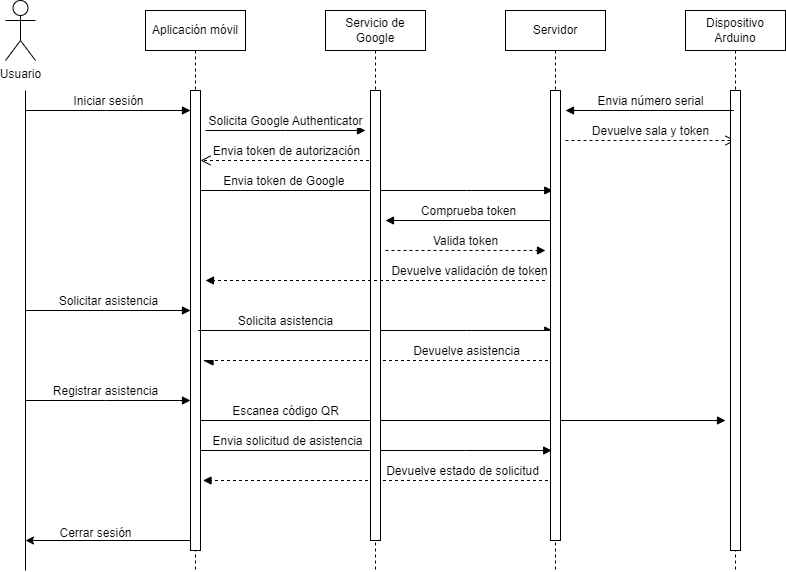

The diagram above was exported from draw.io. Its source (the exported page's mxGraphModel, read from the mxfile embedded in the PNG):
<mxGraphModel dx="1434" dy="788" grid="1" gridSize="10" guides="1" tooltips="1" connect="1" arrows="1" fold="1" page="1" pageScale="1" pageWidth="850" pageHeight="1100" math="0" shadow="0">
  <root>
    <mxCell id="0" />
    <mxCell id="1" parent="0" />
    <mxCell id="aM9ryv3xv72pqoxQDRHE-5" value="Aplicación móvil" style="shape=umlLifeline;perimeter=lifelinePerimeter;whiteSpace=wrap;html=1;container=0;dropTarget=0;collapsible=0;recursiveResize=0;outlineConnect=0;portConstraint=eastwest;newEdgeStyle={&quot;edgeStyle&quot;:&quot;elbowEdgeStyle&quot;,&quot;elbow&quot;:&quot;vertical&quot;,&quot;curved&quot;:0,&quot;rounded&quot;:0};" parent="1" vertex="1">
      <mxGeometry x="220" y="40" width="100" height="560" as="geometry" />
    </mxCell>
    <mxCell id="aM9ryv3xv72pqoxQDRHE-6" value="" style="html=1;points=[];perimeter=orthogonalPerimeter;outlineConnect=0;targetShapes=umlLifeline;portConstraint=eastwest;newEdgeStyle={&quot;edgeStyle&quot;:&quot;elbowEdgeStyle&quot;,&quot;elbow&quot;:&quot;vertical&quot;,&quot;curved&quot;:0,&quot;rounded&quot;:0};" parent="aM9ryv3xv72pqoxQDRHE-5" vertex="1">
      <mxGeometry x="45" y="80" width="10" height="460" as="geometry" />
    </mxCell>
    <mxCell id="aM9ryv3xv72pqoxQDRHE-7" value="&lt;font style=&quot;font-size: 12px;&quot;&gt;Iniciar sesión&lt;/font&gt;" style="html=1;verticalAlign=bottom;endArrow=block;edgeStyle=elbowEdgeStyle;elbow=vertical;curved=0;rounded=0;" parent="1" edge="1">
      <mxGeometry relative="1" as="geometry">
        <mxPoint x="100" y="140" as="sourcePoint" />
        <Array as="points">
          <mxPoint x="180" y="140" />
        </Array>
        <mxPoint x="265" y="140" as="targetPoint" />
      </mxGeometry>
    </mxCell>
    <mxCell id="aM9ryv3xv72pqoxQDRHE-10" value="&lt;font style=&quot;font-size: 12px;&quot;&gt;Devuelve sala y token&lt;/font&gt;" style="html=1;verticalAlign=bottom;endArrow=open;dashed=1;endSize=8;edgeStyle=elbowEdgeStyle;elbow=horizontal;curved=0;rounded=0;" parent="1" edge="1">
      <mxGeometry relative="1" as="geometry">
        <mxPoint x="810" y="170" as="targetPoint" />
        <Array as="points">
          <mxPoint x="725" y="170" />
        </Array>
        <mxPoint x="640" y="170" as="sourcePoint" />
        <mxPoint as="offset" />
      </mxGeometry>
    </mxCell>
    <mxCell id="RMBkBsNWWgCiky8PSfbv-1" value="Dispositivo Arduino" style="shape=umlLifeline;perimeter=lifelinePerimeter;whiteSpace=wrap;html=1;container=0;dropTarget=0;collapsible=0;recursiveResize=0;outlineConnect=0;portConstraint=eastwest;newEdgeStyle={&quot;edgeStyle&quot;:&quot;elbowEdgeStyle&quot;,&quot;elbow&quot;:&quot;vertical&quot;,&quot;curved&quot;:0,&quot;rounded&quot;:0};" parent="1" vertex="1">
      <mxGeometry x="760" y="40" width="100" height="560" as="geometry" />
    </mxCell>
    <mxCell id="RMBkBsNWWgCiky8PSfbv-2" value="" style="html=1;points=[];perimeter=orthogonalPerimeter;outlineConnect=0;targetShapes=umlLifeline;portConstraint=eastwest;newEdgeStyle={&quot;edgeStyle&quot;:&quot;elbowEdgeStyle&quot;,&quot;elbow&quot;:&quot;vertical&quot;,&quot;curved&quot;:0,&quot;rounded&quot;:0};" parent="RMBkBsNWWgCiky8PSfbv-1" vertex="1">
      <mxGeometry x="45" y="80" width="10" height="460" as="geometry" />
    </mxCell>
    <mxCell id="FoKI6HaT_EPB68cPoHmt-9" style="edgeStyle=elbowEdgeStyle;rounded=0;orthogonalLoop=1;jettySize=auto;html=1;elbow=vertical;curved=0;" edge="1" parent="1">
      <mxGeometry relative="1" as="geometry">
        <mxPoint x="265.5" y="570" as="sourcePoint" />
        <mxPoint x="100" y="570" as="targetPoint" />
      </mxGeometry>
    </mxCell>
    <mxCell id="FoKI6HaT_EPB68cPoHmt-18" value="&lt;span style=&quot;font-size: 12px;&quot;&gt;Envia token de Google&amp;nbsp;&lt;/span&gt;" style="html=1;verticalAlign=bottom;endArrow=block;edgeStyle=elbowEdgeStyle;elbow=horizontal;curved=0;rounded=0;" edge="1" parent="1" source="aM9ryv3xv72pqoxQDRHE-6">
      <mxGeometry x="-0.5174" relative="1" as="geometry">
        <mxPoint x="290" y="220" as="sourcePoint" />
        <Array as="points">
          <mxPoint x="541" y="220" />
        </Array>
        <mxPoint x="627.25" y="220" as="targetPoint" />
        <mxPoint as="offset" />
      </mxGeometry>
    </mxCell>
    <mxCell id="FoKI6HaT_EPB68cPoHmt-36" value="&lt;span style=&quot;font-size: 12px;&quot;&gt;Escanea código&amp;nbsp;QR&lt;/span&gt;" style="html=1;verticalAlign=bottom;endArrow=block;edgeStyle=elbowEdgeStyle;elbow=horizontal;curved=0;rounded=0;" edge="1" parent="1" source="aM9ryv3xv72pqoxQDRHE-6">
      <mxGeometry x="-0.6762" relative="1" as="geometry">
        <mxPoint x="280" y="450" as="sourcePoint" />
        <Array as="points">
          <mxPoint x="390" y="450" />
        </Array>
        <mxPoint x="800" y="450" as="targetPoint" />
        <mxPoint as="offset" />
      </mxGeometry>
    </mxCell>
    <mxCell id="FoKI6HaT_EPB68cPoHmt-33" value="&lt;span style=&quot;font-size: 12px;&quot;&gt;Solicita asistencia&lt;/span&gt;" style="html=1;verticalAlign=bottom;endArrow=async;edgeStyle=elbowEdgeStyle;elbow=horizontal;curved=0;rounded=0;endFill=1;" edge="1" parent="1">
      <mxGeometry x="-0.5078" relative="1" as="geometry">
        <mxPoint x="272.75" y="360" as="sourcePoint" />
        <Array as="points">
          <mxPoint x="541" y="360" />
        </Array>
        <mxPoint x="627.25" y="360" as="targetPoint" />
        <mxPoint as="offset" />
      </mxGeometry>
    </mxCell>
    <mxCell id="FoKI6HaT_EPB68cPoHmt-37" value="&lt;span style=&quot;font-size: 12px;&quot;&gt;Envia solicitud de asistencia&lt;/span&gt;" style="html=1;verticalAlign=bottom;endArrow=block;edgeStyle=elbowEdgeStyle;elbow=horizontal;curved=0;rounded=0;" edge="1" parent="1" source="aM9ryv3xv72pqoxQDRHE-6">
      <mxGeometry x="-0.5035" relative="1" as="geometry">
        <mxPoint x="290" y="480" as="sourcePoint" />
        <Array as="points">
          <mxPoint x="539.88" y="480" />
        </Array>
        <mxPoint x="626.13" y="480" as="targetPoint" />
        <mxPoint as="offset" />
      </mxGeometry>
    </mxCell>
    <mxCell id="FoKI6HaT_EPB68cPoHmt-42" value="&lt;font style=&quot;font-size: 12px;&quot;&gt;Envia token de autorización&lt;/font&gt;" style="html=1;verticalAlign=bottom;endArrow=open;dashed=1;endSize=8;edgeStyle=elbowEdgeStyle;elbow=vertical;curved=0;rounded=0;" edge="1" parent="1">
      <mxGeometry x="0.0258" relative="1" as="geometry">
        <mxPoint x="275" y="190" as="targetPoint" />
        <Array as="points">
          <mxPoint x="330.5" y="190" />
          <mxPoint x="470.5" y="160" />
        </Array>
        <mxPoint x="449.5" y="190" as="sourcePoint" />
        <mxPoint x="1" as="offset" />
      </mxGeometry>
    </mxCell>
    <mxCell id="FoKI6HaT_EPB68cPoHmt-43" value="&lt;font style=&quot;font-size: 12px;&quot;&gt;Devuelve asistencia&lt;/font&gt;" style="html=1;verticalAlign=bottom;endArrow=async;dashed=1;endSize=8;edgeStyle=elbowEdgeStyle;elbow=vertical;curved=0;rounded=0;endFill=1;" edge="1" parent="1">
      <mxGeometry x="-0.5217" relative="1" as="geometry">
        <mxPoint x="277.5" y="390" as="targetPoint" />
        <Array as="points">
          <mxPoint x="547.5" y="390" />
        </Array>
        <mxPoint x="622.5" y="390" as="sourcePoint" />
        <mxPoint x="1" as="offset" />
      </mxGeometry>
    </mxCell>
    <mxCell id="FoKI6HaT_EPB68cPoHmt-45" value="&lt;font style=&quot;font-size: 12px;&quot;&gt;Devuelve estado de solicitud&lt;/font&gt;" style="html=1;verticalAlign=bottom;endArrow=block;edgeStyle=elbowEdgeStyle;elbow=horizontal;curved=0;rounded=0;dashed=1;" edge="1" parent="1">
      <mxGeometry x="-0.5024" relative="1" as="geometry">
        <mxPoint x="622.5" y="510" as="sourcePoint" />
        <Array as="points">
          <mxPoint x="540.75" y="510" />
        </Array>
        <mxPoint x="277.5" y="510" as="targetPoint" />
        <mxPoint as="offset" />
      </mxGeometry>
    </mxCell>
    <mxCell id="FoKI6HaT_EPB68cPoHmt-46" value="Usuario" style="shape=umlActor;verticalLabelPosition=bottom;verticalAlign=top;html=1;outlineConnect=0;" vertex="1" parent="1">
      <mxGeometry x="80" y="30" width="30" height="60" as="geometry" />
    </mxCell>
    <mxCell id="FoKI6HaT_EPB68cPoHmt-56" value="" style="endArrow=none;html=1;rounded=0;" edge="1" parent="1">
      <mxGeometry width="50" height="50" relative="1" as="geometry">
        <mxPoint x="100" y="600" as="sourcePoint" />
        <mxPoint x="100" y="120" as="targetPoint" />
      </mxGeometry>
    </mxCell>
    <mxCell id="FoKI6HaT_EPB68cPoHmt-57" value="Cerrar sesión" style="text;html=1;align=center;verticalAlign=middle;resizable=0;points=[];autosize=1;strokeColor=none;fillColor=none;" vertex="1" parent="1">
      <mxGeometry x="120" y="548" width="100" height="30" as="geometry" />
    </mxCell>
    <mxCell id="FoKI6HaT_EPB68cPoHmt-58" value="&lt;font style=&quot;font-size: 12px;&quot;&gt;Solicitar asistencia&lt;/font&gt;" style="html=1;verticalAlign=bottom;endArrow=block;edgeStyle=elbowEdgeStyle;elbow=vertical;curved=0;rounded=0;" edge="1" parent="1">
      <mxGeometry relative="1" as="geometry">
        <mxPoint x="100" y="340" as="sourcePoint" />
        <Array as="points">
          <mxPoint x="180" y="340" />
        </Array>
        <mxPoint x="265" y="340" as="targetPoint" />
      </mxGeometry>
    </mxCell>
    <mxCell id="FoKI6HaT_EPB68cPoHmt-59" value="Servicio de Google" style="shape=umlLifeline;perimeter=lifelinePerimeter;whiteSpace=wrap;html=1;container=0;dropTarget=0;collapsible=0;recursiveResize=0;outlineConnect=0;portConstraint=eastwest;newEdgeStyle={&quot;edgeStyle&quot;:&quot;elbowEdgeStyle&quot;,&quot;elbow&quot;:&quot;vertical&quot;,&quot;curved&quot;:0,&quot;rounded&quot;:0};" vertex="1" parent="1">
      <mxGeometry x="400" y="40" width="100" height="560" as="geometry" />
    </mxCell>
    <mxCell id="FoKI6HaT_EPB68cPoHmt-60" value="" style="html=1;points=[];perimeter=orthogonalPerimeter;outlineConnect=0;targetShapes=umlLifeline;portConstraint=eastwest;newEdgeStyle={&quot;edgeStyle&quot;:&quot;elbowEdgeStyle&quot;,&quot;elbow&quot;:&quot;vertical&quot;,&quot;curved&quot;:0,&quot;rounded&quot;:0};" vertex="1" parent="FoKI6HaT_EPB68cPoHmt-59">
      <mxGeometry x="45" y="80" width="10" height="450" as="geometry" />
    </mxCell>
    <mxCell id="FoKI6HaT_EPB68cPoHmt-61" value="&lt;span style=&quot;font-size: 12px;&quot;&gt;Solicita Google Authenticator&lt;/span&gt;" style="html=1;verticalAlign=bottom;endArrow=block;edgeStyle=elbowEdgeStyle;elbow=horizontal;curved=0;rounded=0;" edge="1" parent="1">
      <mxGeometry relative="1" as="geometry">
        <mxPoint x="280" y="160" as="sourcePoint" />
        <Array as="points" />
        <mxPoint x="440" y="160" as="targetPoint" />
        <mxPoint as="offset" />
      </mxGeometry>
    </mxCell>
    <mxCell id="FoKI6HaT_EPB68cPoHmt-63" value="&lt;font style=&quot;font-size: 12px;&quot;&gt;Envia número serial&lt;/font&gt;" style="html=1;verticalAlign=bottom;endArrow=block;edgeStyle=elbowEdgeStyle;elbow=horizontal;curved=0;rounded=0;" edge="1" parent="1">
      <mxGeometry x="-0.0126" relative="1" as="geometry">
        <mxPoint x="808.25" y="140" as="sourcePoint" />
        <Array as="points">
          <mxPoint x="733.25" y="140" />
        </Array>
        <mxPoint x="640" y="140" as="targetPoint" />
        <mxPoint as="offset" />
      </mxGeometry>
    </mxCell>
    <mxCell id="FoKI6HaT_EPB68cPoHmt-64" value="&lt;font style=&quot;font-size: 12px;&quot;&gt;Registrar asistencia&lt;/font&gt;" style="html=1;verticalAlign=bottom;endArrow=block;edgeStyle=elbowEdgeStyle;elbow=horizontal;curved=0;rounded=0;" edge="1" parent="1">
      <mxGeometry x="-0.0303" relative="1" as="geometry">
        <mxPoint x="100" y="430" as="sourcePoint" />
        <Array as="points">
          <mxPoint x="180" y="430" />
        </Array>
        <mxPoint x="265" y="430" as="targetPoint" />
        <mxPoint as="offset" />
      </mxGeometry>
    </mxCell>
    <mxCell id="FoKI6HaT_EPB68cPoHmt-65" value="&lt;font style=&quot;font-size: 12px;&quot;&gt;Comprueba token&lt;/font&gt;" style="html=1;verticalAlign=bottom;endArrow=block;edgeStyle=elbowEdgeStyle;elbow=horizontal;curved=0;rounded=0;" edge="1" parent="1" source="RMBkBsNWWgCiky8PSfbv-5">
      <mxGeometry x="-0.0098" relative="1" as="geometry">
        <mxPoint x="610" y="250" as="sourcePoint" />
        <Array as="points">
          <mxPoint x="533.25" y="250" />
        </Array>
        <mxPoint x="460" y="250" as="targetPoint" />
        <mxPoint as="offset" />
      </mxGeometry>
    </mxCell>
    <mxCell id="FoKI6HaT_EPB68cPoHmt-66" value="&lt;span style=&quot;font-size: 12px;&quot;&gt;Valida token&lt;/span&gt;" style="html=1;verticalAlign=bottom;endArrow=block;edgeStyle=elbowEdgeStyle;elbow=horizontal;curved=0;rounded=0;dashed=1;" edge="1" parent="1">
      <mxGeometry relative="1" as="geometry">
        <mxPoint x="460" y="280" as="sourcePoint" />
        <Array as="points" />
        <mxPoint x="620" y="280" as="targetPoint" />
        <mxPoint as="offset" />
      </mxGeometry>
    </mxCell>
    <mxCell id="FoKI6HaT_EPB68cPoHmt-67" value="&lt;font style=&quot;font-size: 12px;&quot;&gt;Devuelve validación de token&lt;/font&gt;" style="html=1;verticalAlign=bottom;endArrow=block;edgeStyle=elbowEdgeStyle;elbow=horizontal;curved=0;rounded=0;dashed=1;" edge="1" parent="1">
      <mxGeometry x="-0.5523" relative="1" as="geometry">
        <mxPoint x="619.5" y="310" as="sourcePoint" />
        <Array as="points">
          <mxPoint x="523.25" y="310" />
        </Array>
        <mxPoint x="280" y="310" as="targetPoint" />
        <mxPoint as="offset" />
      </mxGeometry>
    </mxCell>
    <mxCell id="RMBkBsNWWgCiky8PSfbv-4" value="Servidor" style="shape=umlLifeline;perimeter=lifelinePerimeter;whiteSpace=wrap;html=1;container=0;dropTarget=0;collapsible=0;recursiveResize=0;outlineConnect=0;portConstraint=eastwest;newEdgeStyle={&quot;edgeStyle&quot;:&quot;elbowEdgeStyle&quot;,&quot;elbow&quot;:&quot;vertical&quot;,&quot;curved&quot;:0,&quot;rounded&quot;:0};" parent="1" vertex="1">
      <mxGeometry x="580" y="40" width="100" height="560" as="geometry" />
    </mxCell>
    <mxCell id="RMBkBsNWWgCiky8PSfbv-5" value="" style="html=1;points=[];perimeter=orthogonalPerimeter;outlineConnect=0;targetShapes=umlLifeline;portConstraint=eastwest;newEdgeStyle={&quot;edgeStyle&quot;:&quot;elbowEdgeStyle&quot;,&quot;elbow&quot;:&quot;vertical&quot;,&quot;curved&quot;:0,&quot;rounded&quot;:0};" parent="RMBkBsNWWgCiky8PSfbv-4" vertex="1">
      <mxGeometry x="45" y="80" width="10" height="450" as="geometry" />
    </mxCell>
  </root>
</mxGraphModel>